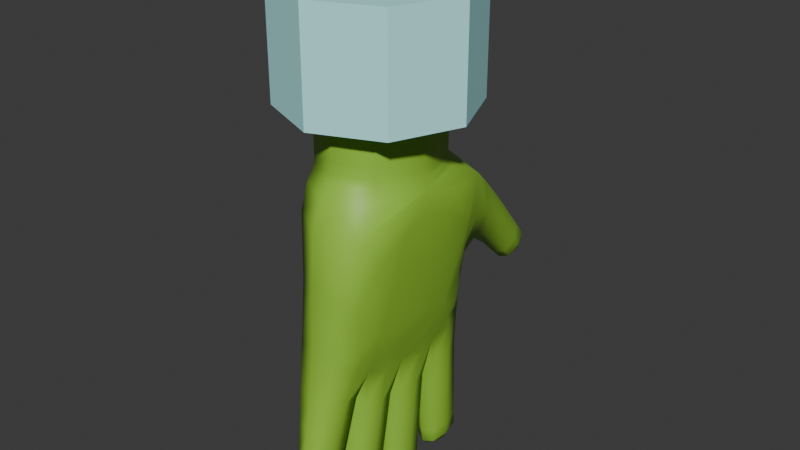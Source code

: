 # Source: hand.blend  (saved by Blender 4.0.36; exported with 4.5.12 LTS)
import bpy
from mathutils import Matrix  # noqa: F401  (used for matrix-valued properties, if any)

bpy.ops.wm.read_factory_settings(use_empty=True)
scene = bpy.context.scene
scene.name = 'Scene'

# ---- collections
col_collection = bpy.data.collections.new('Collection'); scene.collection.children.link(col_collection)

# ---- materials (node trees are filled in below, after node groups)
mat_hand = bpy.data.materials.new('hand')
mat_hand.use_transparent_shadow = False
mat_sleeve = bpy.data.materials.new('sleeve')
mat_sleeve.use_transparent_shadow = False

# ---- material node trees
mat_hand.use_nodes = True; mat_hand.node_tree.nodes.clear()
_N = mat_hand.node_tree.nodes; _L = mat_hand.node_tree.links
n0 = _N.new('ShaderNodeBsdfPrincipled'); n0.name = 'Principled BSDF'; n0.location = (10, 300)
n0.inputs[0].default_value = (0.3, 0.6, 0.05, 1.0)
n0.inputs[3].default_value = 1.45
n1 = _N.new('ShaderNodeOutputMaterial'); n1.name = 'Material Output'; n1.location = (300, 300)
_L.new(n0.outputs[0], n1.inputs[0])
n1.is_active_output = True
mat_sleeve.use_nodes = True; mat_sleeve.node_tree.nodes.clear()
_N = mat_sleeve.node_tree.nodes; _L = mat_sleeve.node_tree.links
n0 = _N.new('ShaderNodeBsdfPrincipled'); n0.name = 'Principled BSDF'; n0.location = (10, 300)
n0.inputs[0].default_value = (0.5, 1.0, 1.0, 1.0)
n0.inputs[3].default_value = 1.45
n1 = _N.new('ShaderNodeOutputMaterial'); n1.name = 'Material Output'; n1.location = (300, 300)
_L.new(n0.outputs[0], n1.inputs[0])
n1.is_active_output = True

# ---- world
world_world = bpy.data.worlds.new('World'); scene.world = world_world
world_world.use_nodes = True; world_world.node_tree.nodes.clear()
_N = world_world.node_tree.nodes; _L = world_world.node_tree.links
n0 = _N.new('ShaderNodeOutputWorld'); n0.name = 'World Output'; n0.location = (300, 300)
n1 = _N.new('ShaderNodeBackground'); n1.name = 'Background'; n1.location = (10, 300)
n1.inputs[0].default_value = (0.05088, 0.05088, 0.05088, 1.0)
_L.new(n1.outputs[0], n0.inputs[0])
n0.is_active_output = True
world_world.color = (0.05088, 0.05088, 0.05088)
world_world.use_sun_shadow = False
world_world.sun_shadow_jitter_overblur = 0.0

# ---- meshes
me_cube = bpy.data.meshes.new('Cube')
me_cube.from_pydata([(-0.02188, 0.04631, 0.04578), (0.02462, 0.04631, 0.04578), (-0.02188, -0.04554, 0.04402), (0.02462, -0.04554, 0.04402), (-0.01366, 0.04554, -0.03474), (0.01366, 0.04554, -0.03474), (-0.01366, -0.04554, -0.02545), (0.01366, -0.04554, -0.02545), (0.01366, 0.0, -0.04097), (-0.02188, -0.03192, 0.09608), (-0.01366, 0.0, -0.04097), (-0.02188, 0.03192, 0.09608), (0.01366, -0.02256, -0.0368), (-0.02188, -0.03192, 0.05417), (-0.01366, -0.02256, -0.0368), (0.02462, -0.03192, 0.05417), (-0.01366, 0.02277, -0.04026), (0.02462, 0.03192, 0.0501), (0.01366, 0.02277, -0.04026), (-0.02188, 0.03192, 0.0501), (-0.009842, 0.05044, -0.08007), (0.009842, 0.05044, -0.08007), (-0.009842, 0.02786, -0.083), (0.009842, 0.02786, -0.083), (0.009842, 0.02277, -0.0865), (0.009842, 0.0, -0.0865), (-0.009842, 0.0, -0.0865), (-0.009842, 0.02277, -0.0865), (-0.009842, -0.02625, -0.08068), (-0.009842, -0.003623, -0.08316), (0.009842, -0.003623, -0.08316), (0.009842, -0.02625, -0.08068), (0.009842, -0.02931, -0.06726), (0.009842, -0.05168, -0.06305), (-0.009842, -0.05168, -0.06305), (-0.009842, -0.02931, -0.06726), (-0.005876, 0.05546, -0.1188), (0.005876, 0.05546, -0.1188), (-0.005876, 0.03289, -0.1217), (0.005876, 0.03289, -0.1217), (0.005876, 0.02277, -0.1351), (0.005876, 0.0, -0.1351), (-0.005876, 0.0, -0.1351), (-0.005876, 0.02277, -0.1351), (-0.005876, -0.03115, -0.1253), (-0.005876, -0.008517, -0.1278), (0.005876, -0.008517, -0.1278), (0.005876, -0.03115, -0.1253), (0.005876, -0.03497, -0.09732), (0.005876, -0.05734, -0.09311), (-0.005876, -0.05734, -0.09311), (-0.005876, -0.03497, -0.09732), (0.01366, 0.04554, -0.006367), (-0.01366, 0.04554, -0.006367), (-0.01366, 0.07685, 0.01503), (0.01366, 0.07685, 0.01503), (-0.01366, 0.06882, -0.008995), (0.01366, 0.06882, -0.008995), (-0.005876, 0.1143, -0.02675), (0.005876, 0.1143, -0.02675), (-0.005876, 0.0987, -0.03728), (0.005876, 0.0987, -0.03728), (0.02462, -0.03192, 0.09608), (0.02462, 0.03192, 0.09608), (0.02462, 0.03192, 0.05711), (0.02462, -0.03192, 0.06169), (-0.02188, -0.03192, 0.06169), (-0.02188, 0.03192, 0.05711), (0.02462, 0.03192, 0.08348), (0.02462, -0.03192, 0.08348), (-0.02188, -0.03192, 0.08348), (-0.02188, 0.03192, 0.08348), (0.006868, 0.03163, -0.112), (0.006868, 0.05421, -0.1091), (-0.006868, 0.05421, -0.1091), (-0.006868, 0.03163, -0.112), (0.006868, 0.02277, -0.123), (-0.006868, 0.02277, -0.123), (-0.006868, 0.0, -0.123), (0.006868, 0.0, -0.123), (0.006868, -0.02993, -0.1142), (0.006868, -0.007294, -0.1166), (-0.006868, -0.007294, -0.1166), (-0.006868, -0.02993, -0.1142), (-0.006868, -0.03355, -0.08981), (-0.006868, -0.05593, -0.0856), (0.006868, -0.05593, -0.0856), (0.006868, -0.03355, -0.08981), (-0.007822, 0.09123, -0.03021), (0.007822, 0.09123, -0.03021), (-0.007822, 0.105, -0.01631), (0.007822, 0.105, -0.01631), (-0.01366, 0.0, -0.01591), (0.0194, -0.02324, -0.02139), (0.0194, 0.02324, -0.02614), (0.02916, -0.01492, 0.0446), (0.02916, 0.0157, 0.04519)], [], [(3, 2, 6, 7), (5, 18, 23, 21), (15, 13, 2, 3), (53, 0, 54, 56), (11, 9, 62, 63), (10, 8, 30, 29), (13, 19, 0, 2), (12, 7, 33, 32), (70, 69, 62, 9), (1, 0, 19, 17), (8, 10, 26, 25), (73, 72, 39, 37), (16, 4, 20, 22), (18, 16, 22, 23), (4, 5, 21, 20), (77, 76, 40, 43), (10, 16, 27, 26), (16, 18, 24, 27), (18, 8, 25, 24), (81, 80, 47, 46), (12, 14, 28, 31), (8, 12, 31, 30), (14, 10, 29, 28), (85, 84, 51, 50), (14, 12, 32, 35), (6, 14, 35, 34), (7, 6, 34, 33), (39, 38, 36, 37), (74, 73, 37, 36), (72, 75, 38, 39), (75, 74, 36, 38), (41, 42, 43, 40), (79, 78, 42, 41), (78, 77, 43, 42), (76, 79, 41, 40), (47, 44, 45, 46), (83, 82, 45, 44), (80, 83, 44, 47), (82, 81, 46, 45), (49, 50, 51, 48), (87, 86, 49, 48), (84, 87, 48, 51), (86, 85, 50, 49), (5, 4, 53, 52), (89, 88, 60, 61), (52, 53, 56, 57), (1, 52, 57, 55), (0, 1, 55, 54), (61, 60, 58, 59), (88, 90, 58, 60), (91, 89, 61, 59), (90, 91, 59, 58), (69, 68, 63, 62), (71, 70, 9, 11), (68, 71, 11, 63), (17, 19, 67, 64), (19, 13, 66, 67), (15, 17, 64, 65), (13, 15, 65, 66), (64, 67, 71, 68), (67, 66, 70, 71), (65, 64, 68, 69), (66, 65, 69, 70), (22, 20, 74, 75), (23, 22, 75, 72), (20, 21, 73, 74), (21, 23, 72, 73), (24, 25, 79, 76), (26, 27, 77, 78), (25, 26, 78, 79), (27, 24, 76, 77), (29, 30, 81, 82), (31, 28, 83, 80), (28, 29, 82, 83), (30, 31, 80, 81), (33, 34, 85, 86), (35, 32, 87, 84), (32, 33, 86, 87), (34, 35, 84, 85), (54, 55, 91, 90), (55, 57, 89, 91), (56, 54, 90, 88), (57, 56, 88, 89), (0, 53, 2), (2, 53, 92, 6), (4, 16, 92), (53, 4, 92), (16, 10, 92), (10, 14, 92), (14, 6, 92), (5, 94, 18), (8, 18, 94), (94, 93, 8), (8, 93, 12), (7, 12, 93), (3, 7, 93), (5, 52, 94), (52, 1, 94), (17, 15, 3, 95, 96, 1), (1, 96, 94), (93, 95, 3), (94, 96, 95, 93)])
me_cube.polygons.foreach_set('use_smooth', [True] * 102)
_uv = me_cube.uv_layers.new(name='UVMap')
_uv.uv.foreach_set('vector', [0.375, 0.75, 0.625, 0.75, 0.625, 1.0, 0.375, 1.0, 0.125, 0.5, 0.125, 0.5625, 0.125, 0.5625, 0.125, 0.5, 0.375, 0.6875, 0.625, 0.6875, 0.625, 0.75, 0.375, 0.75, 0.75, 0.5, 0.625, 0.5, 0.625, 0.5, 0.75, 0.5, 0.625, 0.5625, 0.625, 0.6875, 0.375, 0.6875, 0.375, 0.5625, 0.625, 0.125, 0.375, 0.125, 0.375, 0.125, 0.625, 0.125, 0.625, 0.6875, 0.625, 0.5625, 0.625, 0.5, 0.625, 0.75, 0.125, 0.6875, 0.125, 0.75, 0.125, 0.75, 0.125, 0.6875, 0.625, 0.6875, 0.375, 0.6875, 0.375, 0.6875, 0.625, 0.6875, 0.375, 0.5, 0.625, 0.5, 0.625, 0.5625, 0.375, 0.5625, 0.375, 0.125, 0.625, 0.125, 0.625, 0.125, 0.375, 0.125, 0.125, 0.5, 0.125, 0.5625, 0.125, 0.5625, 0.125, 0.5, 0.875, 0.5625, 0.875, 0.5, 0.875, 0.5, 0.875, 0.5625, 0.375, 0.1875, 0.625, 0.1875, 0.625, 0.1875, 0.375, 0.1875, 0.625, 0.25, 0.375, 0.25, 0.375, 0.25, 0.625, 0.25, 0.625, 0.1875, 0.375, 0.1875, 0.375, 0.1875, 0.625, 0.1875, 0.875, 0.625, 0.875, 0.5625, 0.875, 0.5625, 0.875, 0.625, 0.625, 0.1875, 0.375, 0.1875, 0.375, 0.1875, 0.625, 0.1875, 0.125, 0.5625, 0.125, 0.625, 0.125, 0.625, 0.125, 0.5625, 0.125, 0.625, 0.125, 0.6875, 0.125, 0.6875, 0.125, 0.625, 0.375, 0.0625, 0.625, 0.0625, 0.625, 0.0625, 0.375, 0.0625, 0.125, 0.625, 0.125, 0.6875, 0.125, 0.6875, 0.125, 0.625, 0.875, 0.6875, 0.875, 0.625, 0.875, 0.625, 0.875, 0.6875, 0.875, 0.75, 0.875, 0.6875, 0.875, 0.6875, 0.875, 0.75, 0.625, 0.0625, 0.375, 0.0625, 0.375, 0.0625, 0.625, 0.0625, 0.875, 0.75, 0.875, 0.6875, 0.875, 0.6875, 0.875, 0.75, 0.375, 1.0, 0.625, 1.0, 0.625, 1.0, 0.375, 1.0, 0.375, 0.1875, 0.625, 0.1875, 0.625, 0.25, 0.375, 0.25, 0.625, 0.25, 0.375, 0.25, 0.375, 0.25, 0.625, 0.25, 0.375, 0.1875, 0.625, 0.1875, 0.625, 0.1875, 0.375, 0.1875, 0.875, 0.5625, 0.875, 0.5, 0.875, 0.5, 0.875, 0.5625, 0.375, 0.125, 0.625, 0.125, 0.625, 0.1875, 0.375, 0.1875, 0.375, 0.125, 0.625, 0.125, 0.625, 0.125, 0.375, 0.125, 0.875, 0.625, 0.875, 0.5625, 0.875, 0.5625, 0.875, 0.625, 0.125, 0.5625, 0.125, 0.625, 0.125, 0.625, 0.125, 0.5625, 0.375, 0.0625, 0.625, 0.0625, 0.625, 0.125, 0.375, 0.125, 0.875, 0.6875, 0.875, 0.625, 0.875, 0.625, 0.875, 0.6875, 0.375, 0.0625, 0.625, 0.0625, 0.625, 0.0625, 0.375, 0.0625, 0.625, 0.125, 0.375, 0.125, 0.375, 0.125, 0.625, 0.125, 0.375, 0.0, 0.625, 0.0, 0.625, 0.0625, 0.375, 0.0625, 0.125, 0.6875, 0.125, 0.75, 0.125, 0.75, 0.125, 0.6875, 0.625, 0.0625, 0.375, 0.0625, 0.375, 0.0625, 0.625, 0.0625, 0.375, 1.0, 0.625, 1.0, 0.625, 1.0, 0.375, 1.0, 0.375, 0.25, 0.625, 0.25, 0.625, 0.375, 0.375, 0.375, 0.375, 0.375, 0.625, 0.375, 0.625, 0.375, 0.375, 0.375, 0.375, 0.375, 0.625, 0.375, 0.625, 0.375, 0.375, 0.375, 0.375, 0.5, 0.25, 0.5, 0.25, 0.5, 0.375, 0.5, 0.625, 0.5, 0.375, 0.5, 0.375, 0.5, 0.625, 0.5, 0.375, 0.375, 0.625, 0.375, 0.625, 0.5, 0.375, 0.5, 0.75, 0.5, 0.625, 0.5, 0.625, 0.5, 0.75, 0.5, 0.375, 0.5, 0.25, 0.5, 0.25, 0.5, 0.375, 0.5, 0.625, 0.5, 0.375, 0.5, 0.375, 0.5, 0.625, 0.5, 0.375, 0.6875, 0.375, 0.5625, 0.375, 0.5625, 0.375, 0.6875, 0.625, 0.5625, 0.625, 0.6875, 0.625, 0.6875, 0.625, 0.5625, 0.375, 0.5625, 0.625, 0.5625, 0.625, 0.5625, 0.375, 0.5625, 0.375, 0.5625, 0.625, 0.5625, 0.625, 0.5625, 0.375, 0.5625, 0.625, 0.5625, 0.625, 0.6875, 0.625, 0.6875, 0.625, 0.5625, 0.375, 0.6875, 0.375, 0.5625, 0.375, 0.5625, 0.375, 0.6875, 0.625, 0.6875, 0.375, 0.6875, 0.375, 0.6875, 0.625, 0.6875, 0.375, 0.5625, 0.625, 0.5625, 0.625, 0.5625, 0.375, 0.5625, 0.625, 0.5625, 0.625, 0.6875, 0.625, 0.6875, 0.625, 0.5625, 0.375, 0.6875, 0.375, 0.5625, 0.375, 0.5625, 0.375, 0.6875, 0.625, 0.6875, 0.375, 0.6875, 0.375, 0.6875, 0.625, 0.6875, 0.875, 0.5625, 0.875, 0.5, 0.875, 0.5, 0.875, 0.5625, 0.375, 0.1875, 0.625, 0.1875, 0.625, 0.1875, 0.375, 0.1875, 0.625, 0.25, 0.375, 0.25, 0.375, 0.25, 0.625, 0.25, 0.125, 0.5, 0.125, 0.5625, 0.125, 0.5625, 0.125, 0.5, 0.125, 0.5625, 0.125, 0.625, 0.125, 0.625, 0.125, 0.5625, 0.875, 0.625, 0.875, 0.5625, 0.875, 0.5625, 0.875, 0.625, 0.375, 0.125, 0.625, 0.125, 0.625, 0.125, 0.375, 0.125, 0.625, 0.1875, 0.375, 0.1875, 0.375, 0.1875, 0.625, 0.1875, 0.625, 0.125, 0.375, 0.125, 0.375, 0.125, 0.625, 0.125, 0.375, 0.0625, 0.625, 0.0625, 0.625, 0.0625, 0.375, 0.0625, 0.875, 0.6875, 0.875, 0.625, 0.875, 0.625, 0.875, 0.6875, 0.125, 0.625, 0.125, 0.6875, 0.125, 0.6875, 0.125, 0.625, 0.375, 1.0, 0.625, 1.0, 0.625, 1.0, 0.375, 1.0, 0.625, 0.0625, 0.375, 0.0625, 0.375, 0.0625, 0.625, 0.0625, 0.125, 0.6875, 0.125, 0.75, 0.125, 0.75, 0.125, 0.6875, 0.875, 0.75, 0.875, 0.6875, 0.875, 0.6875, 0.875, 0.75, 0.625, 0.5, 0.375, 0.5, 0.375, 0.5, 0.625, 0.5, 0.375, 0.5, 0.25, 0.5, 0.25, 0.5, 0.375, 0.5, 0.75, 0.5, 0.625, 0.5, 0.625, 0.5, 0.75, 0.5, 0.375, 0.375, 0.625, 0.375, 0.625, 0.375, 0.375, 0.375, 0.625, 0.5, 0.75, 0.5, 0.625, 0.75, 0.625, 0.75, 0.75, 0.5, 0.6875, 0.75, 0.625, 1.0, 0.625, 0.25, 0.875, 0.5625, 0.6875, 0.75, 0.75, 0.5, 0.625, 0.25, 0.6875, 0.75, 0.875, 0.5625, 0.875, 0.625, 0.6875, 0.75, 0.875, 0.625, 0.875, 0.6875, 0.6875, 0.75, 0.875, 0.6875, 0.625, 1.0, 0.6875, 0.75, 0.125, 0.5, 0.0, 0.0, 0.125, 0.5625, 0.125, 0.625, 0.125, 0.5625, 0.0, 0.0, 0.0, 0.0, 0.0, 0.0, 0.125, 0.625, 0.125, 0.625, 0.0, 0.0, 0.125, 0.6875, 0.125, 0.75, 0.125, 0.6875, 0.0, 0.0, 0.375, 0.75, 0.125, 0.75, 0.0, 0.0, 0.125, 0.5, 0.375, 0.375, 0.0, 0.0, 0.375, 0.375, 0.375, 0.5, 0.0, 0.0, 0.375, 0.5625, 0.375, 0.6875, 0.375, 0.75, 0.375, 0.6667, 0.375, 0.5833, 0.375, 0.5, 0.375, 0.5, 0.375, 0.5833, 0.0, 0.0, 0.0, 0.0, 0.375, 0.6667, 0.375, 0.75, 0.0, 0.0, 0.375, 0.5833, 0.375, 0.6667, 0.0, 0.0])
me_cube.materials.append(mat_hand)
me_cube.use_mirror_vertex_groups = False
me_cube.update()
me_cylinder = bpy.data.meshes.new('Cylinder')
me_cylinder.from_pydata([(4.181e-10, 0.04554, 0.08076), (1.054e-09, 0.04554, 0.1341), (0.0322, 0.0322, 0.08076), (0.0322, 0.0322, 0.1341), (0.04554, 0.0, 0.08076), (0.04554, 0.0, 0.1341), (0.0322, -0.0322, 0.08076), (0.0322, -0.0322, 0.1341), (4.181e-10, -0.04554, 0.08076), (1.054e-09, -0.04554, 0.1341), (-0.0322, -0.0322, 0.08076), (-0.0322, -0.0322, 0.1341), (-0.04554, 0.0, 0.08076), (-0.04554, 0.0, 0.1341), (-0.0322, 0.0322, 0.08076), (-0.0322, 0.0322, 0.1341)], [], [(0, 1, 3, 2), (2, 3, 5, 4), (4, 5, 7, 6), (6, 7, 9, 8), (8, 9, 11, 10), (10, 11, 13, 12), (3, 1, 15, 13, 11, 9, 7, 5), (12, 13, 15, 14), (14, 15, 1, 0), (0, 2, 4, 6, 8, 10, 12, 14)])
_uv = me_cylinder.uv_layers.new(name='UVMap')
_uv.uv.foreach_set('vector', [1.0, 0.5, 1.0, 1.0, 0.875, 1.0, 0.875, 0.5, 0.875, 0.5, 0.875, 1.0, 0.75, 1.0, 0.75, 0.5, 0.75, 0.5, 0.75, 1.0, 0.625, 1.0, 0.625, 0.5, 0.625, 0.5, 0.625, 1.0, 0.5, 1.0, 0.5, 0.5, 0.5, 0.5, 0.5, 1.0, 0.375, 1.0, 0.375, 0.5, 0.375, 0.5, 0.375, 1.0, 0.25, 1.0, 0.25, 0.5, 0.4197, 0.4197, 0.25, 0.49, 0.08029, 0.4197, 0.01, 0.25, 0.08029, 0.08029, 0.25, 0.01, 0.4197, 0.08029, 0.49, 0.25, 0.25, 0.5, 0.25, 1.0, 0.125, 1.0, 0.125, 0.5, 0.125, 0.5, 0.125, 1.0, 0.0, 1.0, 0.0, 0.5, 0.75, 0.49, 0.9197, 0.4197, 0.99, 0.25, 0.9197, 0.08029, 0.75, 0.01, 0.5803, 0.08029, 0.51, 0.25, 0.5803, 0.4197])
me_cylinder.materials.append(mat_sleeve)
me_cylinder.update()
arm_armature = bpy.data.armatures.new('Armature')  # bones are not reproduced

# ---- objects
ob_hand = bpy.data.objects.new('Hand', me_cube)
ob_armature = bpy.data.objects.new('Armature', arm_armature)
ob_cylinder = bpy.data.objects.new('Cylinder', me_cylinder)

# ---- transforms, parenting, visibility, modifiers, constraints
ob_hand.parent = ob_armature
ob_hand.location = (0.0, 0.0, 0.0)
ob_hand.lock_rotations_4d = False
ob_hand.empty_display_type = 'ARROWS'
ob_hand.lineart.crease_threshold = 0.0
_vg = ob_hand.vertex_groups.new(name='root')
for _i, _w in zip([0, 1, 2, 3, 9, 11, 13, 15, 17, 19, 52, 53, 62, 63, 64, 65, 66, 67, 68, 69, 70, 71, 92, 95, 96], [0.1171, 0.117, 0.2291, 0.2357, 0.9905, 0.9912, 0.7768, 0.7584, 0.8184, 0.8082, 0.01152, 0.008887, 0.9883, 0.9908, 0.9379, 0.9178, 0.9274, 0.9374, 0.9812, 0.9763, 0.9794, 0.9824, 0.004443, 0.1961, 0.1566]): _vg.add([_i], _w, 'REPLACE')
_vg = ob_hand.vertex_groups.new(name='Index0')
for _i, _w in zip([4, 5, 16, 18, 52, 53, 92, 93, 94], [0.4544, 0.4588, 0.01636, 0.05301, 0.02404, 0.03234, 0.01617, 0.1529, 0.3058]): _vg.add([_i], _w, 'REPLACE')
_vg = ob_hand.vertex_groups.new(name='Index1')
for _i, _w in zip([4, 5, 16, 18, 52, 53, 92, 93, 94], [0.4544, 0.4588, 0.01636, 0.05301, 0.02404, 0.03234, 0.01617, 0.1529, 0.3058]): _vg.add([_i], _w, 'REPLACE')
_vg = ob_hand.vertex_groups.new(name='Index2')
for _i, _w in zip([18, 20, 21, 22, 23, 36, 37, 38, 39, 72, 73, 74, 75], [0.01372, 0.9821, 0.9833, 0.9724, 0.9718, 0.9998, 0.9998, 0.9998, 0.9998, 0.9989, 0.9994, 0.9993, 0.999]): _vg.add([_i], _w, 'REPLACE')
_vg = ob_hand.vertex_groups.new(name='Middle0')
_vg = ob_hand.vertex_groups.new(name='Middle1')
for _i, _w in zip([4, 5, 8, 10, 12, 16, 18, 23, 24, 25, 26, 27, 53, 76, 77, 92, 93, 94], [0.05228, 0.0477, 0.6961, 0.2462, 0.05546, 0.8372, 0.8337, 0.006301, 0.9787, 0.9753, 0.968, 0.9781, 0.0007814, 0.001639, 0.003702, 0.0003907, 0.0159, 0.0318]): _vg.add([_i], _w, 'REPLACE')
_vg = ob_hand.vertex_groups.new(name='Middle2')
for _i, _w in zip([40, 41, 42, 43, 76, 77, 78, 79], [0.9955, 0.9959, 0.996, 0.9954, 0.9741, 0.973, 0.9761, 0.9751]): _vg.add([_i], _w, 'REPLACE')
_vg = ob_hand.vertex_groups.new(name='Ring0')
_vg = ob_hand.vertex_groups.new(name='Ring1')
for _i, _w in zip([6, 7, 8, 10, 12, 14, 16, 28, 29, 30, 31, 32, 35, 92, 93, 94], [0.09861, 0.1107, 0.2391, 0.689, 0.8558, 0.8413, 0.06543, 0.929, 0.5197, 0.5143, 0.9287, 0.0428, 0.05689, 0.04931, 0.07379, 0.03689]): _vg.add([_i], _w, 'REPLACE')
_vg = ob_hand.vertex_groups.new(name='Ring2')
for _i, _w in zip([28, 29, 30, 31, 44, 45, 46, 47, 80, 81, 82, 83], [0.06705, 0.4761, 0.4769, 0.06562, 0.9956, 0.9958, 0.996, 0.9956, 0.9757, 0.9821, 0.9817, 0.9765]): _vg.add([_i], _w, 'REPLACE')
_vg = ob_hand.vertex_groups.new(name='Small0')
for _i, _w in zip([2, 3, 6, 7, 12, 13, 14, 15, 17, 19, 65, 66, 92, 93, 94, 95, 96], [0.7478, 0.7436, 0.8741, 0.8539, 0.05622, 0.201, 0.09085, 0.22, 0.01385, 0.004952, 0.07229, 0.06333, 0.4371, 0.5693, 0.2846, 0.4957, 0.2479]): _vg.add([_i], _w, 'REPLACE')
_vg = ob_hand.vertex_groups.new(name='Small1')
for _i, _w in zip([12, 14, 32, 33, 34, 35, 84, 85, 86, 87], [0.002253, 0.03405, 0.9048, 0.9488, 0.9545, 0.9057, 0.06786, 0.02867, 0.03242, 0.06539]): _vg.add([_i], _w, 'REPLACE')
_vg = ob_hand.vertex_groups.new(name='Small2')
for _i, _w in zip([32, 33, 34, 35, 48, 49, 50, 51, 84, 85, 86, 87], [0.03537, 0.002686, 0.0005672, 0.02925, 0.9758, 0.9861, 0.9859, 0.9749, 0.9281, 0.9597, 0.9576, 0.9309]): _vg.add([_i], _w, 'REPLACE')
_vg = ob_hand.vertex_groups.new(name='Thumb0')
for _i, _w in zip([0, 1, 17, 19, 52, 53, 55, 64, 67, 92, 95, 96], [0.7469, 0.7453, 0.1061, 0.1184, 0.05972, 0.06049, 0.007016, 0.01656, 0.02201, 0.03024, 0.2484, 0.4968]): _vg.add([_i], _w, 'REPLACE')
_vg = ob_hand.vertex_groups.new(name='Thumb1')
for _i, _w in zip([0, 1, 17, 19, 52, 53, 54, 55, 56, 57, 92, 95, 96], [0.1124, 0.126, 0.03707, 0.02758, 0.7443, 0.7346, 0.8787, 0.8579, 0.1234, 0.1531, 0.3673, 0.04202, 0.08403]): _vg.add([_i], _w, 'REPLACE')
_vg = ob_hand.vertex_groups.new(name='Thumb2')
for _i, _w in zip([52, 53, 54, 55, 56, 57, 58, 59, 60, 61, 88, 89, 90, 91, 92], [0.06074, 0.05445, 0.09042, 0.1074, 0.8637, 0.8411, 0.9977, 0.9975, 0.9989, 0.9997, 0.9952, 1.0, 0.9863, 0.9818, 0.02723]): _vg.add([_i], _w, 'REPLACE')
_m = ob_hand.modifiers.new('Armature', 'ARMATURE')
_m.object = ob_armature
_m.use_deform_preserve_volume = True
_m = ob_hand.modifiers.new('Subdivision', 'SUBSURF')
_m.render_levels = 1
_m.use_limit_surface = False
ob_armature.location = (0.0, 0.0, 0.0)
ob_armature.show_in_front = True
ob_cylinder.location = (0.0, 0.0, 0.0)

# ---- collection membership
col_collection.objects.link(ob_hand)
col_collection.objects.link(ob_armature)
col_collection.objects.link(ob_cylinder)

# ---- scene / render settings (as saved in the file)
scene.frame_start = 1; scene.frame_end = 250; scene.frame_set(1)
scene.render.engine = 'BLENDER_EEVEE_NEXT'
scene.cycles.sampling_pattern = 'TABULATED_SOBOL'
bpy.context.view_layer.update()

# ---- added for rendering (the .blend has no active camera and no usable light): camera, sun
cam_auto = bpy.data.cameras.new('AutoCamera')
cam_auto.lens = 50.0
cam_auto.sensor_width = 36.0
cam_auto.clip_end = 1000.0
ob_auto_camera = bpy.data.objects.new('AutoCamera', cam_auto)
scene.collection.objects.link(ob_auto_camera)
ob_auto_camera.location = (0.288456, -0.332644, 0.24749)
ob_auto_camera.rotation_euler = (1.09748, -7.21219e-08, 0.694738)
scene.camera = ob_auto_camera
light_auto_sun = bpy.data.lights.new('AutoSun', 'SUN')
light_auto_sun.energy = 3.0
light_auto_sun.angle = 0.0523599
ob_auto_sun = bpy.data.objects.new('AutoSun', light_auto_sun)
scene.collection.objects.link(ob_auto_sun)
ob_auto_sun.rotation_euler = (0.872665, 0.174533, 0.523599)
bpy.context.view_layer.update()
